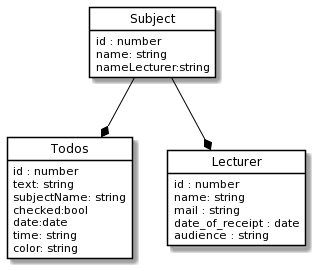

The diagram above was rendered by PlantUML. Its source (embedded in the PNG):
@startuml
skinparam class {
	BackgroundColor White
	ArrowColor Black
	BorderColor Black
}
hide circle
hide methods

class Subject {
   id : number
   name: string
   nameLecturer:string
}
class Todos {
   id : number
   text: string
   subjectName: string
   checked:bool
   date:date
   time: string
   color: string

}
class Lecturer {
   id : number
   name: string
   mail : string
   date_of_receipt : date
   audience : string
}

Subject --* Todos
Subject --* Lecturer
@enduml